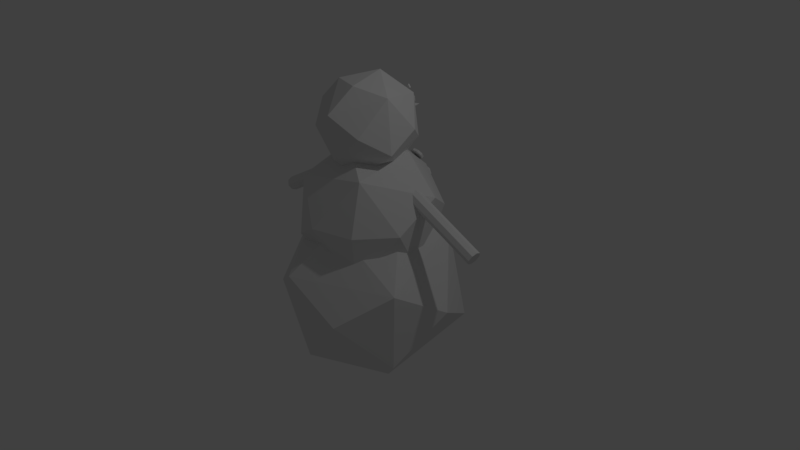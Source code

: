 # Source: Snowman.blend  (saved by Blender 2.77.0; exported with 4.5.12 LTS)
import bpy
from mathutils import Matrix  # noqa: F401  (used for matrix-valued properties, if any)

bpy.ops.wm.read_factory_settings(use_empty=True)
scene = bpy.context.scene
scene.name = 'Scene'

# ---- collections
col_collection_1 = bpy.data.collections.new('Collection 1'); scene.collection.children.link(col_collection_1)

# ---- world
world_world = bpy.data.worlds.new('World'); scene.world = world_world
world_world.color = (0.05088, 0.05088, 0.05088)
world_world.use_sun_shadow = False
world_world.sun_shadow_jitter_overblur = 0.0
world_world.cycles.sampling_method = 'MANUAL'

# ---- cameras
cam_camera = bpy.data.cameras.new('Camera')
cam_camera.clip_end = 100.0
cam_camera.lens = 35.0
cam_camera.sensor_width = 32.0
cam_camera.sensor_height = 18.0
cam_camera.ortho_scale = 7.314
cam_camera.dof.focus_distance = 0.0
cam_camera.dof.aperture_fstop = 128.0

# ---- lights
light_lamp = bpy.data.lights.new('Lamp', 'POINT')
light_lamp.transmission_factor = 0.0
light_lamp.cutoff_distance = 30.0
light_lamp.energy = 100.0
light_lamp.shadow_buffer_clip_start = 1.001
light_lamp.shadow_soft_size = 0.1
light_lamp.shadow_maximum_resolution = 0.006
light_lamp.use_absolute_resolution = True

# ---- meshes
me_icosphere_000 = bpy.data.meshes.new('Icosphere.000')
me_icosphere_000.from_pydata([(-0.1195, -0.261, -1.222), (1.276, -1.279, -0.15), (0.1324, -1.48, -0.15), (0.4042, 0.2853, 0.00263), (1.254, -0.1801, 0.1599), (0.4306, -0.3399, 0.4731), (0.8464, -0.7649, -1.527), (1.208, -1.212, -1.045), (0.6372, -0.0713, -1.372), (0.2022, -0.9717, -1.372), (0.1746, -1.394, -1.045), (-0.2712, -0.743, -1.047), (1.435, -0.1214, -0.8923), (1.001, 0.3082, -0.5212), (1.557, -0.7276, -0.5212), (0.7433, -1.576, -0.5212), (-0.4248, -0.4567, -0.5212), (-0.3152, -1.065, -0.5212), (0.4015, 0.3809, -0.8808), (-0.156, 0.09978, -0.5212), (1.039, -0.8209, 0.3295), (0.4947, -1.113, 0.3295), (-0.2146, -0.5497, 0.183), (0.1056, 0.2051, -0.8652), (0.08611, 0.2249, -0.8652), (0.1228, 0.222, -0.9214), (0.1033, 0.2418, -0.9214), (0.1641, 0.2627, -0.9447), (0.1446, 0.2825, -0.9447), (0.2055, 0.3034, -0.9214), (0.186, 0.3232, -0.9214), (0.2227, 0.3203, -0.8652), (0.2032, 0.3401, -0.8652), (0.2055, 0.3034, -0.8089), (0.186, 0.3232, -0.8089), (0.1641, 0.2627, -0.7856), (0.1446, 0.2825, -0.7856), (0.1228, 0.222, -0.8089), (0.1033, 0.2418, -0.8089), (-0.04017, 0.05951, -0.8304), (-0.05966, 0.07933, -0.8304), (-0.02302, 0.07637, -0.8867), (-0.04252, 0.0962, -0.8867), (0.01837, 0.1171, -0.91), (-0.001125, 0.1369, -0.91), (0.05977, 0.1578, -0.8867), (0.04027, 0.1776, -0.8867), (0.07691, 0.1747, -0.8304), (0.05741, 0.1945, -0.8304), (0.05977, 0.1578, -0.7741), (0.04027, 0.1776, -0.7741), (0.01837, 0.1171, -0.7508), (-0.001126, 0.1369, -0.7508), (-0.02302, 0.07637, -0.7741), (-0.04252, 0.0962, -0.7741), (-0.1971, -0.09482, -0.8304), (-0.2166, -0.075, -0.8304), (-0.1799, -0.07796, -0.8867), (-0.1994, -0.05814, -0.8867), (-0.1385, -0.03724, -0.91), (-0.158, -0.01742, -0.91), (-0.09713, 0.003478, -0.8867), (-0.1166, 0.0233, -0.8867), (-0.07998, 0.02034, -0.8304), (-0.09948, 0.04017, -0.8304), (-0.09713, 0.003478, -0.7741), (-0.1166, 0.0233, -0.7741), (-0.1385, -0.03724, -0.7508), (-0.158, -0.01742, -0.7508), (-0.1799, -0.07796, -0.7741), (-0.1994, -0.05814, -0.7741), (-0.3568, -0.2533, -0.8747), (-0.3763, -0.2335, -0.8747), (-0.3397, -0.2364, -0.931), (-0.3592, -0.2166, -0.931), (-0.2983, -0.1957, -0.9543), (-0.3178, -0.1759, -0.9543), (-0.2569, -0.155, -0.931), (-0.2764, -0.1352, -0.931), (-0.2398, -0.1381, -0.8747), (-0.2593, -0.1183, -0.8747), (-0.2569, -0.155, -0.8185), (-0.2764, -0.1352, -0.8185), (-0.2983, -0.1957, -0.7951), (-0.3178, -0.1759, -0.7951), (-0.3397, -0.2364, -0.8185), (-0.3592, -0.2166, -0.8185), (-0.08519, -0.1385, -0.4513), (-0.388, 0.3912, -0.4856), (-0.04771, -0.1108, -0.5627), (-0.3875, 0.3916, -0.4871), (0.0337, -0.03445, -0.6089), (-0.3864, 0.3926, -0.4877), (0.1113, 0.04569, -0.5627), (-0.3853, 0.3937, -0.4871), (0.1397, 0.08271, -0.4513), (-0.385, 0.3942, -0.4856), (0.1023, 0.05493, -0.3398), (-0.3855, 0.3938, -0.4841), (0.02085, -0.02139, -0.2937), (-0.3865, 0.3928, -0.4835), (-0.0568, -0.1015, -0.3398), (-0.3876, 0.3917, -0.4841), (-0.2992, -0.269, -0.149), (-0.3237, -0.2413, -0.1409), (-0.3042, -0.2457, -0.2439), (-0.3287, -0.218, -0.2359), (-0.2604, -0.1915, -0.2973), (-0.2849, -0.1638, -0.2892), (-0.1936, -0.138, -0.2778), (-0.218, -0.1103, -0.2697), (-0.1428, -0.1167, -0.1969), (-0.1673, -0.08903, -0.1888), (-0.1378, -0.14, -0.102), (-0.1623, -0.1123, -0.09392), (-0.1816, -0.1943, -0.04865), (-0.2061, -0.1666, -0.04058), (-0.2484, -0.2477, -0.06813), (-0.2729, -0.22, -0.06005), (0.1042, 0.1268, -0.1731), (0.08169, 0.1564, -0.1968), (0.1134, 0.1641, -0.2631), (0.1084, 0.2108, -0.2737), (0.1639, 0.2255, -0.3003), (0.1642, 0.2773, -0.2868), (0.2261, 0.275, -0.2631), (0.2163, 0.317, -0.2284), (0.2635, 0.2836, -0.1731), (0.2343, 0.3066, -0.1327), (0.2543, 0.2462, -0.08307), (0.2076, 0.2522, -0.05589), (0.2039, 0.1849, -0.04579), (0.1518, 0.1857, -0.04283), (0.1417, 0.1354, -0.08307), (0.09967, 0.146, -0.1012), (0.1104, 0.08547, -0.1027), (0.07509, 0.05109, -0.04106), (0.08833, 0.1081, -0.1027), (0.05304, 0.07372, -0.04106), (0.2392, 0.211, 0.04106), (0.2039, 0.1766, 0.1027), (0.2172, 0.2336, 0.04106), (0.1819, 0.1992, 0.1027), (-0.2162, -0.2326, 0.04474), (-0.1795, -0.1969, 0.1047), (-0.2382, -0.21, 0.04474), (-0.2015, -0.1743, 0.1047), (-0.09073, -0.1104, -0.1047), (-0.05403, -0.07469, -0.04474), (-0.1128, -0.0878, -0.1047), (-0.07608, -0.05206, -0.04474)], [], [(6, 9, 0), (6, 0, 8), (0, 11, 16), (7, 1, 15), (10, 2, 17), (0, 16, 19), (1, 4, 20), (2, 1, 21), (3, 22, 5), (4, 3, 5), (22, 21, 5), (22, 2, 21), (21, 20, 5), (21, 1, 20), (20, 4, 5), (13, 3, 4), (13, 18, 3), (19, 22, 3), (19, 16, 22), (17, 2, 22), (15, 1, 2), (14, 4, 1), (14, 12, 4), (18, 19, 3), (18, 0, 19), (16, 17, 22), (16, 11, 17), (11, 10, 17), (2, 10, 15), (10, 7, 15), (1, 7, 14), (7, 12, 14), (12, 13, 4), (12, 18, 13), (8, 0, 18), (0, 9, 11), (9, 10, 11), (9, 6, 10), (6, 7, 10), (12, 8, 18), (12, 6, 8), (6, 12, 7), (23, 24, 26, 25), (25, 26, 28, 27), (27, 28, 30, 29), (29, 30, 32, 31), (31, 32, 34, 33), (33, 34, 36, 35), (26, 24, 38, 36, 34, 32, 30, 28), (35, 36, 38, 37), (37, 38, 24, 23), (23, 25, 27, 29, 31, 33, 35, 37), (39, 40, 42, 41), (41, 42, 44, 43), (43, 44, 46, 45), (45, 46, 48, 47), (47, 48, 50, 49), (49, 50, 52, 51), (42, 40, 54, 52, 50, 48, 46, 44), (51, 52, 54, 53), (53, 54, 40, 39), (39, 41, 43, 45, 47, 49, 51, 53), (55, 56, 58, 57), (57, 58, 60, 59), (59, 60, 62, 61), (61, 62, 64, 63), (63, 64, 66, 65), (65, 66, 68, 67), (58, 56, 70, 68, 66, 64, 62, 60), (67, 68, 70, 69), (69, 70, 56, 55), (55, 57, 59, 61, 63, 65, 67, 69), (71, 72, 74, 73), (73, 74, 76, 75), (75, 76, 78, 77), (77, 78, 80, 79), (79, 80, 82, 81), (81, 82, 84, 83), (74, 72, 86, 84, 82, 80, 78, 76), (83, 84, 86, 85), (85, 86, 72, 71), (71, 73, 75, 77, 79, 81, 83, 85), (87, 88, 90, 89), (89, 90, 92, 91), (91, 92, 94, 93), (93, 94, 96, 95), (95, 96, 98, 97), (97, 98, 100, 99), (90, 88, 102, 100, 98, 96, 94, 92), (99, 100, 102, 101), (101, 102, 88, 87), (87, 89, 91, 93, 95, 97, 99, 101), (103, 104, 106, 105), (105, 106, 108, 107), (107, 108, 110, 109), (109, 110, 112, 111), (111, 112, 114, 113), (113, 114, 116, 115), (106, 104, 118, 116, 114, 112, 110, 108), (115, 116, 118, 117), (117, 118, 104, 103), (103, 105, 107, 109, 111, 113, 115, 117), (119, 120, 122, 121), (121, 122, 124, 123), (123, 124, 126, 125), (125, 126, 128, 127), (127, 128, 130, 129), (129, 130, 132, 131), (122, 120, 134, 132, 130, 128, 126, 124), (131, 132, 134, 133), (133, 134, 120, 119), (119, 121, 123, 125, 127, 129, 131, 133), (136, 138, 137, 135), (138, 142, 141, 137), (142, 140, 139, 141), (140, 136, 135, 139), (135, 137, 141, 139), (140, 142, 138, 136), (144, 146, 145, 143), (146, 150, 149, 145), (150, 148, 147, 149), (148, 144, 143, 147), (143, 145, 149, 147), (148, 150, 146, 144)])
_ca = me_icosphere_000.color_attributes.new('Col', 'BYTE_COLOR', 'CORNER')
_ca.data.foreach_set('color', [1.0, 1.0, 1.0, 1.0, 1.0, 1.0, 1.0, 1.0, 1.0, 1.0, 1.0, 1.0, 1.0, 1.0, 1.0, 1.0, 1.0, 1.0, 1.0, 1.0, 1.0, 1.0, 1.0, 1.0, 1.0, 1.0, 1.0, 1.0, 1.0, 1.0, 1.0, 1.0, 1.0, 1.0, 1.0, 1.0, 1.0, 1.0, 1.0, 1.0, 1.0, 1.0, 1.0, 1.0, 1.0, 1.0, 1.0, 1.0, 1.0, 1.0, 1.0, 1.0, 1.0, 1.0, 1.0, 1.0, 1.0, 1.0, 1.0, 1.0, 1.0, 1.0, 1.0, 1.0, 1.0, 1.0, 1.0, 1.0, 1.0, 1.0, 1.0, 1.0, 1.0, 1.0, 1.0, 1.0, 0.9911, 0.9911, 0.9911, 0.9961, 1.0, 1.0, 1.0, 1.0, 1.0, 1.0, 1.0, 1.0, 1.0, 1.0, 1.0, 1.0, 1.0, 1.0, 1.0, 1.0, 1.0, 1.0, 1.0, 1.0, 1.0, 1.0, 1.0, 1.0, 1.0, 1.0, 1.0, 1.0, 0.9911, 0.9911, 0.9911, 0.9961, 1.0, 1.0, 1.0, 1.0, 1.0, 1.0, 1.0, 1.0, 1.0, 1.0, 1.0, 1.0, 1.0, 1.0, 1.0, 1.0, 1.0, 1.0, 1.0, 1.0, 1.0, 1.0, 1.0, 1.0, 1.0, 1.0, 1.0, 1.0, 1.0, 1.0, 1.0, 1.0, 1.0, 1.0, 1.0, 1.0, 1.0, 1.0, 1.0, 1.0, 1.0, 1.0, 1.0, 1.0, 1.0, 1.0, 1.0, 1.0, 1.0, 1.0, 1.0, 1.0, 1.0, 1.0, 1.0, 1.0, 1.0, 1.0, 1.0, 1.0, 0.9911, 0.9911, 0.9911, 0.9961, 1.0, 1.0, 1.0, 1.0, 1.0, 1.0, 1.0, 1.0, 1.0, 1.0, 1.0, 1.0, 0.9911, 0.9911, 0.9911, 0.9961, 1.0, 1.0, 1.0, 1.0, 1.0, 1.0, 1.0, 1.0, 1.0, 1.0, 1.0, 1.0, 1.0, 1.0, 1.0, 1.0, 1.0, 1.0, 1.0, 1.0, 1.0, 1.0, 1.0, 1.0, 1.0, 1.0, 1.0, 1.0, 1.0, 1.0, 1.0, 1.0, 1.0, 1.0, 1.0, 1.0, 1.0, 1.0, 1.0, 1.0, 1.0, 1.0, 1.0, 1.0, 1.0, 1.0, 1.0, 1.0, 1.0, 1.0, 1.0, 1.0, 1.0, 1.0, 1.0, 1.0, 1.0, 1.0, 1.0, 1.0, 1.0, 1.0, 1.0, 1.0, 0.9911, 0.9911, 0.9911, 0.9961, 1.0, 1.0, 1.0, 1.0, 1.0, 1.0, 1.0, 1.0, 1.0, 1.0, 1.0, 1.0, 0.9911, 0.9911, 0.9911, 0.9961, 1.0, 1.0, 1.0, 1.0, 1.0, 1.0, 1.0, 1.0, 1.0, 1.0, 1.0, 1.0, 1.0, 1.0, 1.0, 1.0, 1.0, 1.0, 1.0, 1.0, 1.0, 1.0, 1.0, 1.0, 1.0, 1.0, 1.0, 1.0, 1.0, 1.0, 1.0, 1.0, 1.0, 1.0, 1.0, 1.0, 1.0, 1.0, 1.0, 1.0, 1.0, 1.0, 1.0, 1.0, 1.0, 1.0, 1.0, 1.0, 1.0, 1.0, 1.0, 1.0, 1.0, 1.0, 1.0, 1.0, 1.0, 1.0, 1.0, 1.0, 1.0, 1.0, 1.0, 1.0, 1.0, 1.0, 1.0, 1.0, 1.0, 1.0, 1.0, 1.0, 1.0, 1.0, 1.0, 1.0, 1.0, 1.0, 1.0, 1.0, 1.0, 1.0, 1.0, 1.0, 1.0, 1.0, 1.0, 1.0, 1.0, 1.0, 1.0, 1.0, 1.0, 1.0, 1.0, 1.0, 1.0, 1.0, 1.0, 1.0, 1.0, 1.0, 1.0, 1.0, 1.0, 1.0, 1.0, 1.0, 1.0, 1.0, 1.0, 1.0, 1.0, 1.0, 1.0, 1.0, 0.9911, 0.9911, 0.9911, 0.9961, 1.0, 1.0, 1.0, 1.0, 1.0, 1.0, 1.0, 1.0, 1.0, 1.0, 1.0, 1.0, 1.0, 1.0, 1.0, 1.0, 1.0, 1.0, 1.0, 1.0, 1.0, 1.0, 1.0, 1.0, 1.0, 1.0, 1.0, 1.0, 1.0, 1.0, 1.0, 1.0, 1.0, 1.0, 1.0, 1.0, 1.0, 1.0, 1.0, 1.0, 1.0, 1.0, 1.0, 1.0, 1.0, 1.0, 1.0, 1.0, 1.0, 1.0, 1.0, 1.0, 1.0, 1.0, 1.0, 1.0, 1.0, 1.0, 1.0, 1.0, 1.0, 1.0, 1.0, 1.0, 1.0, 1.0, 1.0, 1.0, 1.0, 1.0, 1.0, 1.0, 1.0, 1.0, 1.0, 1.0, 1.0, 1.0, 1.0, 1.0, 1.0, 1.0, 1.0, 1.0, 1.0, 1.0, 1.0, 1.0, 1.0, 1.0, 1.0, 1.0, 1.0, 1.0, 1.0, 1.0, 1.0, 1.0, 1.0, 1.0, 1.0, 1.0, 1.0, 1.0, 1.0, 1.0, 1.0, 1.0, 0.0331, 0.0331, 0.0331, 1.0, 0.0331, 0.0331, 0.0331, 1.0, 0.0331, 0.0331, 0.0331, 1.0, 0.0331, 0.0331, 0.0331, 1.0, 0.0331, 0.0331, 0.0331, 1.0, 0.0331, 0.0331, 0.0331, 1.0, 0.0331, 0.0331, 0.0331, 1.0, 0.0331, 0.0331, 0.0331, 1.0, 0.0331, 0.0331, 0.0331, 1.0, 0.0331, 0.0331, 0.0331, 1.0, 0.0331, 0.0331, 0.0331, 1.0, 0.0331, 0.0331, 0.0331, 1.0, 0.0331, 0.0331, 0.0331, 1.0, 0.0331, 0.0331, 0.0331, 1.0, 0.0331, 0.0331, 0.0331, 1.0, 0.0331, 0.0331, 0.0331, 1.0, 0.0331, 0.0331, 0.0331, 1.0, 0.0331, 0.0331, 0.0331, 1.0, 0.0331, 0.0331, 0.0331, 1.0, 0.0331, 0.0331, 0.0331, 1.0, 0.0331, 0.0331, 0.0331, 1.0, 0.0331, 0.0331, 0.0331, 1.0, 0.0331, 0.0331, 0.0331, 1.0, 0.0331, 0.0331, 0.0331, 1.0, 0.0331, 0.0331, 0.0331, 1.0, 0.0331, 0.0331, 0.0331, 1.0, 0.0331, 0.0331, 0.0331, 1.0, 0.0331, 0.0331, 0.0331, 1.0, 0.0331, 0.0331, 0.0331, 1.0, 0.0331, 0.0331, 0.0331, 1.0, 0.0331, 0.0331, 0.0331, 1.0, 0.0331, 0.0331, 0.0331, 1.0, 0.0331, 0.0331, 0.0331, 1.0, 0.0331, 0.0331, 0.0331, 1.0, 0.0331, 0.0331, 0.0331, 1.0, 0.0331, 0.0331, 0.0331, 1.0, 0.0331, 0.0331, 0.0331, 1.0, 0.0331, 0.0331, 0.0331, 1.0, 0.0331, 0.0331, 0.0331, 1.0, 0.0331, 0.0331, 0.0331, 1.0, 0.0331, 0.0331, 0.0331, 1.0, 0.0331, 0.0331, 0.0331, 1.0, 0.0331, 0.0331, 0.0331, 1.0, 0.0331, 0.0331, 0.0331, 1.0, 0.0331, 0.0331, 0.0331, 1.0, 0.0331, 0.0331, 0.0331, 1.0, 0.0331, 0.0331, 0.0331, 1.0, 0.0331, 0.0331, 0.0331, 1.0, 0.0331, 0.0331, 0.0331, 1.0, 0.0331, 0.0331, 0.0331, 1.0, 0.0331, 0.0331, 0.0331, 1.0, 0.0331, 0.0331, 0.0331, 1.0, 0.0331, 0.0331, 0.0331, 1.0, 0.0331, 0.0331, 0.0331, 1.0, 0.0331, 0.0331, 0.0331, 1.0, 0.0331, 0.0331, 0.0331, 1.0, 0.0331, 0.0331, 0.0331, 1.0, 0.0331, 0.0331, 0.0331, 1.0, 0.0331, 0.0331, 0.0331, 1.0, 0.0331, 0.0331, 0.0331, 1.0, 0.0331, 0.0331, 0.0331, 1.0, 0.0331, 0.0331, 0.0331, 1.0, 0.0331, 0.0331, 0.0331, 1.0, 0.0331, 0.0331, 0.0331, 1.0, 0.0331, 0.0331, 0.0331, 1.0, 0.0331, 0.0331, 0.0331, 1.0, 0.0331, 0.0331, 0.0331, 1.0, 0.0331, 0.0331, 0.0331, 1.0, 0.0331, 0.0331, 0.0331, 1.0, 0.0331, 0.0331, 0.0331, 1.0, 0.0331, 0.0331, 0.0331, 1.0, 0.0331, 0.0331, 0.0331, 1.0, 0.0331, 0.0331, 0.0331, 1.0, 0.0331, 0.0331, 0.0331, 1.0, 0.0331, 0.0331, 0.0331, 1.0, 0.0331, 0.0331, 0.0331, 1.0, 0.0331, 0.0331, 0.0331, 1.0, 0.0331, 0.0331, 0.0331, 1.0, 0.0331, 0.0331, 0.0331, 1.0, 0.0331, 0.0331, 0.0331, 1.0, 0.0331, 0.0331, 0.0331, 1.0, 0.0331, 0.0331, 0.0331, 1.0, 0.0331, 0.0331, 0.0331, 1.0, 0.0331, 0.0331, 0.0331, 1.0, 0.0331, 0.0331, 0.0331, 1.0, 0.0331, 0.0331, 0.0331, 1.0, 0.0331, 0.0331, 0.0331, 1.0, 0.0331, 0.0331, 0.0331, 1.0, 0.0331, 0.0331, 0.0331, 1.0, 0.0331, 0.0331, 0.0331, 1.0, 0.0331, 0.0331, 0.0331, 1.0, 0.0331, 0.0331, 0.0331, 1.0, 0.0331, 0.0331, 0.0331, 1.0, 0.0331, 0.0331, 0.0331, 1.0, 0.0331, 0.0331, 0.0331, 1.0, 0.0331, 0.0331, 0.0331, 1.0, 0.0331, 0.0331, 0.0331, 1.0, 0.0331, 0.0331, 0.0331, 1.0, 0.0331, 0.0331, 0.0331, 1.0, 0.0331, 0.0331, 0.0331, 1.0, 0.0331, 0.0331, 0.0331, 1.0, 0.0331, 0.0331, 0.0331, 1.0, 0.0331, 0.0331, 0.0331, 1.0, 0.0331, 0.0331, 0.0331, 1.0, 0.0331, 0.0331, 0.0331, 1.0, 0.0331, 0.0331, 0.0331, 1.0, 0.0331, 0.0331, 0.0331, 1.0, 0.0331, 0.0331, 0.0331, 1.0, 0.0331, 0.0331, 0.0331, 1.0, 0.0331, 0.0331, 0.0331, 1.0, 0.0331, 0.0331, 0.0331, 1.0, 0.0331, 0.0331, 0.0331, 1.0, 0.0331, 0.0331, 0.0331, 1.0, 0.0331, 0.0331, 0.0331, 1.0, 0.0331, 0.0331, 0.0331, 1.0, 0.0331, 0.0331, 0.0331, 1.0, 0.0331, 0.0331, 0.0331, 1.0, 0.0331, 0.0331, 0.0331, 1.0, 0.0331, 0.0331, 0.0331, 1.0, 0.0331, 0.0331, 0.0331, 1.0, 0.0331, 0.0331, 0.0331, 1.0, 0.0331, 0.0331, 0.0331, 1.0, 0.0331, 0.0331, 0.0331, 1.0, 0.0331, 0.0331, 0.0331, 1.0, 0.0331, 0.0331, 0.0331, 1.0, 0.0331, 0.0331, 0.0331, 1.0, 0.0331, 0.0331, 0.0331, 1.0, 0.0331, 0.0331, 0.0331, 1.0, 0.0331, 0.0331, 0.0331, 1.0, 0.0331, 0.0331, 0.0331, 1.0, 0.0331, 0.0331, 0.0331, 1.0, 0.0331, 0.0331, 0.0331, 1.0, 0.0331, 0.0331, 0.0331, 1.0, 0.0331, 0.0331, 0.0331, 1.0, 0.0331, 0.0331, 0.0331, 1.0, 0.0331, 0.0331, 0.0331, 1.0, 0.0331, 0.0331, 0.0331, 1.0, 0.0331, 0.0331, 0.0331, 1.0, 0.0331, 0.0331, 0.0331, 1.0, 0.0331, 0.0331, 0.0331, 1.0, 0.0331, 0.0331, 0.0331, 1.0, 0.0331, 0.0331, 0.0331, 1.0, 0.0331, 0.0331, 0.0331, 1.0, 0.0331, 0.0331, 0.0331, 1.0, 0.0331, 0.0331, 0.0331, 1.0, 0.0331, 0.0331, 0.0331, 1.0, 0.0331, 0.0331, 0.0331, 1.0, 0.0331, 0.0331, 0.0331, 1.0, 0.0331, 0.0331, 0.0331, 1.0, 0.0331, 0.0331, 0.0331, 1.0, 0.0331, 0.0331, 0.0331, 1.0, 0.0331, 0.0331, 0.0331, 1.0, 0.0331, 0.0331, 0.0331, 1.0, 0.0331, 0.0331, 0.0331, 1.0, 0.0331, 0.0331, 0.0331, 1.0, 0.0331, 0.0331, 0.0331, 1.0, 0.0331, 0.0331, 0.0331, 1.0, 0.0331, 0.0331, 0.0331, 1.0, 0.0331, 0.0331, 0.0331, 1.0, 0.0331, 0.0331, 0.0331, 1.0, 0.0331, 0.0331, 0.0331, 1.0, 0.0331, 0.0331, 0.0331, 1.0, 0.0331, 0.0331, 0.0331, 1.0, 0.0331, 0.0331, 0.0331, 1.0, 0.0331, 0.0331, 0.0331, 1.0, 0.0331, 0.0331, 0.0331, 1.0, 0.0331, 0.0331, 0.0331, 1.0, 0.0331, 0.0331, 0.0331, 1.0, 0.0331, 0.0331, 0.0331, 1.0, 0.0331, 0.0331, 0.0331, 1.0, 0.0331, 0.0331, 0.0331, 1.0, 0.0331, 0.0331, 0.0331, 1.0, 0.0331, 0.0331, 0.0331, 1.0, 0.0331, 0.0331, 0.0331, 1.0, 0.0331, 0.0331, 0.0331, 1.0, 0.0331, 0.0331, 0.0331, 1.0, 0.0331, 0.0331, 0.0331, 1.0, 0.0331, 0.0331, 0.0331, 1.0, 0.0331, 0.0331, 0.0331, 1.0, 0.0331, 0.0331, 0.0331, 1.0, 0.0331, 0.0331, 0.0331, 1.0, 0.0331, 0.0331, 0.0331, 1.0, 0.0331, 0.0331, 0.0331, 1.0, 0.0331, 0.0331, 0.0331, 1.0, 0.0331, 0.0331, 0.0331, 1.0, 0.0331, 0.0331, 0.0331, 1.0, 0.0331, 0.0331, 0.0331, 1.0, 0.0331, 0.0331, 0.0331, 1.0, 0.0331, 0.0331, 0.0331, 1.0, 0.0331, 0.0331, 0.0331, 1.0, 0.0331, 0.0331, 0.0331, 1.0, 0.0331, 0.0331, 0.0331, 1.0, 0.6376, 0.1683, 0.03955, 1.0, 0.6376, 0.1683, 0.03955, 1.0, 0.6376, 0.1683, 0.03955, 1.0, 0.6376, 0.1683, 0.03955, 1.0, 0.6376, 0.1683, 0.03955, 1.0, 0.6376, 0.1683, 0.03955, 1.0, 0.6376, 0.1683, 0.03955, 1.0, 0.6376, 0.1683, 0.03955, 1.0, 0.6376, 0.1683, 0.03955, 1.0, 0.6376, 0.1683, 0.03955, 1.0, 0.6376, 0.1683, 0.03955, 1.0, 0.6376, 0.1683, 0.03955, 1.0, 0.6376, 0.1683, 0.03955, 1.0, 0.6376, 0.1683, 0.03955, 1.0, 0.6376, 0.1683, 0.03955, 1.0, 0.6376, 0.1683, 0.03955, 1.0, 0.6376, 0.1683, 0.03955, 1.0, 0.6376, 0.1683, 0.03955, 1.0, 0.6376, 0.1683, 0.03955, 1.0, 0.6376, 0.1683, 0.03955, 1.0, 0.6376, 0.1683, 0.03955, 1.0, 0.6376, 0.1683, 0.03955, 1.0, 0.6376, 0.1683, 0.03955, 1.0, 0.6376, 0.1683, 0.03955, 1.0, 0.6376, 0.1683, 0.03955, 1.0, 0.6376, 0.1683, 0.03955, 1.0, 0.6376, 0.1683, 0.03955, 1.0, 0.6376, 0.1683, 0.03955, 1.0, 0.6376, 0.1683, 0.03955, 1.0, 0.6376, 0.1683, 0.03955, 1.0, 0.6376, 0.1683, 0.03955, 1.0, 0.6376, 0.1683, 0.03955, 1.0, 0.6376, 0.1683, 0.03955, 1.0, 0.6376, 0.1683, 0.03955, 1.0, 0.6376, 0.1683, 0.03955, 1.0, 0.6376, 0.1683, 0.03955, 1.0, 0.6376, 0.1683, 0.03955, 1.0, 0.6376, 0.1683, 0.03955, 1.0, 0.6376, 0.1683, 0.03955, 1.0, 0.6376, 0.1683, 0.03955, 1.0, 0.6376, 0.1683, 0.03955, 1.0, 0.6376, 0.1683, 0.03955, 1.0, 0.6376, 0.1683, 0.03955, 1.0, 0.6376, 0.1683, 0.03955, 1.0, 0.6376, 0.1683, 0.03955, 1.0, 0.6376, 0.1683, 0.03955, 1.0, 0.6376, 0.1683, 0.03955, 1.0, 0.6376, 0.1683, 0.03955, 1.0, 0.0331, 0.0331, 0.0331, 1.0, 0.0331, 0.0331, 0.0331, 1.0, 0.0331, 0.0331, 0.0331, 1.0, 0.0331, 0.0331, 0.0331, 1.0, 0.0331, 0.0331, 0.0331, 1.0, 0.0331, 0.0331, 0.0331, 1.0, 0.0331, 0.0331, 0.0331, 1.0, 0.0331, 0.0331, 0.0331, 1.0, 0.0331, 0.0331, 0.0331, 1.0, 0.0331, 0.0331, 0.0331, 1.0, 0.0331, 0.0331, 0.0331, 1.0, 0.0331, 0.0331, 0.0331, 1.0, 0.0331, 0.0331, 0.0331, 1.0, 0.0331, 0.0331, 0.0331, 1.0, 0.0331, 0.0331, 0.0331, 1.0, 0.0331, 0.0331, 0.0331, 1.0, 0.0331, 0.0331, 0.0331, 1.0, 0.0331, 0.0331, 0.0331, 1.0, 0.0331, 0.0331, 0.0331, 1.0, 0.0331, 0.0331, 0.0331, 1.0, 0.0331, 0.0331, 0.0331, 1.0, 0.0331, 0.0331, 0.0331, 1.0, 0.0331, 0.0331, 0.0331, 1.0, 0.0331, 0.0331, 0.0331, 1.0, 0.0331, 0.0331, 0.0331, 1.0, 0.0331, 0.0331, 0.0331, 1.0, 0.0331, 0.0331, 0.0331, 1.0, 0.0331, 0.0331, 0.0331, 1.0, 0.0331, 0.0331, 0.0331, 1.0, 0.0331, 0.0331, 0.0331, 1.0, 0.0331, 0.0331, 0.0331, 1.0, 0.0331, 0.0331, 0.0331, 1.0, 0.0331, 0.0331, 0.0331, 1.0, 0.0331, 0.0331, 0.0331, 1.0, 0.0331, 0.0331, 0.0331, 1.0, 0.0331, 0.0331, 0.0331, 1.0, 0.0331, 0.0331, 0.0331, 1.0, 0.0331, 0.0331, 0.0331, 1.0, 0.0331, 0.0331, 0.0331, 1.0, 0.0331, 0.0331, 0.0331, 1.0, 0.0331, 0.0331, 0.0331, 1.0, 0.0331, 0.0331, 0.0331, 1.0, 0.0331, 0.0331, 0.0331, 1.0, 0.0331, 0.0331, 0.0331, 1.0, 0.0331, 0.0331, 0.0331, 1.0, 0.0331, 0.0331, 0.0331, 1.0, 0.0331, 0.0331, 0.0331, 1.0, 0.0331, 0.0331, 0.0331, 1.0, 0.0331, 0.0331, 0.0331, 1.0, 0.0331, 0.0331, 0.0331, 1.0, 0.0331, 0.0331, 0.0331, 1.0, 0.0331, 0.0331, 0.0331, 1.0, 0.0331, 0.0331, 0.0331, 1.0, 0.0331, 0.0331, 0.0331, 1.0, 0.0331, 0.0331, 0.0331, 1.0, 0.0331, 0.0331, 0.0331, 1.0, 0.0331, 0.0331, 0.0331, 1.0, 0.0331, 0.0331, 0.0331, 1.0, 0.0331, 0.0331, 0.0331, 1.0, 0.0331, 0.0331, 0.0331, 1.0, 0.0331, 0.0331, 0.0331, 1.0, 0.0331, 0.0331, 0.0331, 1.0, 0.0331, 0.0331, 0.0331, 1.0, 0.0331, 0.0331, 0.0331, 1.0, 0.0331, 0.0331, 0.0331, 1.0, 0.0331, 0.0331, 0.0331, 1.0, 0.0331, 0.0331, 0.0331, 1.0, 0.0331, 0.0331, 0.0331, 1.0, 0.0331, 0.0331, 0.0331, 1.0, 0.0331, 0.0331, 0.0331, 1.0, 0.0331, 0.0331, 0.0331, 1.0, 0.0331, 0.0331, 0.0331, 1.0, 0.0331, 0.0331, 0.0331, 1.0, 0.0331, 0.0331, 0.0331, 1.0, 0.0331, 0.0331, 0.0331, 1.0, 0.0331, 0.0331, 0.0331, 1.0, 0.0331, 0.0331, 0.0331, 1.0, 0.0331, 0.0331, 0.0331, 1.0, 0.0331, 0.0331, 0.0331, 1.0, 0.0331, 0.0331, 0.0331, 1.0, 0.0331, 0.0331, 0.0331, 1.0, 0.0331, 0.0331, 0.0331, 1.0, 0.0331, 0.0331, 0.0331, 1.0, 0.0331, 0.0331, 0.0331, 1.0, 0.0331, 0.0331, 0.0331, 1.0, 0.0331, 0.0331, 0.0331, 1.0, 0.0331, 0.0331, 0.0331, 1.0, 0.0331, 0.0331, 0.0331, 1.0, 0.0331, 0.0331, 0.0331, 1.0, 0.0331, 0.0331, 0.0331, 1.0, 0.0331, 0.0331, 0.0331, 1.0, 0.0331, 0.0331, 0.0331, 1.0, 0.0331, 0.0331, 0.0331, 1.0, 0.0331, 0.0331, 0.0331, 1.0, 0.0331, 0.0331, 0.0331, 1.0, 0.0331, 0.0331, 0.0331, 1.0, 0.04817, 0.04817, 0.04817, 1.0, 0.04817, 0.04817, 0.04817, 1.0, 0.04817, 0.04817, 0.04817, 1.0, 0.04817, 0.04817, 0.04817, 1.0, 0.04817, 0.04817, 0.04817, 1.0, 0.04817, 0.04817, 0.04817, 1.0, 0.04817, 0.04817, 0.04817, 1.0, 0.04817, 0.04817, 0.04817, 1.0, 0.04817, 0.04817, 0.04817, 1.0, 0.04817, 0.04817, 0.04817, 1.0, 0.04817, 0.04817, 0.04817, 1.0, 0.04817, 0.04817, 0.04817, 1.0, 0.04817, 0.04817, 0.04817, 1.0, 0.04817, 0.04817, 0.04817, 1.0, 0.04817, 0.04817, 0.04817, 1.0, 0.04817, 0.04817, 0.04817, 1.0, 0.04817, 0.04817, 0.04817, 1.0, 0.04817, 0.04817, 0.04817, 1.0, 0.04817, 0.04817, 0.04817, 1.0, 0.04817, 0.04817, 0.04817, 1.0, 0.04817, 0.04817, 0.04817, 1.0, 0.04817, 0.04817, 0.04817, 1.0, 0.04817, 0.04817, 0.04817, 1.0, 0.04817, 0.04817, 0.04817, 1.0, 0.04817, 0.04817, 0.04817, 1.0, 0.04817, 0.04817, 0.04817, 1.0, 0.04817, 0.04817, 0.04817, 1.0, 0.04817, 0.04817, 0.04817, 1.0, 0.04817, 0.04817, 0.04817, 1.0, 0.04817, 0.04817, 0.04817, 1.0, 0.04817, 0.04817, 0.04817, 1.0, 0.04817, 0.04817, 0.04817, 1.0, 0.04817, 0.04817, 0.04817, 1.0, 0.04817, 0.04817, 0.04817, 1.0, 0.04817, 0.04817, 0.04817, 1.0, 0.04817, 0.04817, 0.04817, 1.0, 0.04817, 0.04817, 0.04817, 1.0, 0.04817, 0.04817, 0.04817, 1.0, 0.04817, 0.04817, 0.04817, 1.0, 0.04817, 0.04817, 0.04817, 1.0, 0.04817, 0.04817, 0.04817, 1.0, 0.04817, 0.04817, 0.04817, 1.0, 0.04817, 0.04817, 0.04817, 1.0, 0.04817, 0.04817, 0.04817, 1.0, 0.04817, 0.04817, 0.04817, 1.0, 0.04817, 0.04817, 0.04817, 1.0, 0.04817, 0.04817, 0.04817, 1.0, 0.04817, 0.04817, 0.04817, 1.0])
me_icosphere_000.use_remesh_preserve_volume = False
me_icosphere_000.use_remesh_preserve_attributes = False
me_icosphere_000.use_mirror_vertex_groups = False
me_icosphere_000.use_paint_bone_selection = False
me_icosphere_000.use_paint_mask = True
me_icosphere_000.update()
me_cylinder_001 = bpy.data.meshes.new('Cylinder.001')
me_cylinder_001.from_pydata([(-0.2273, 7.57, 0.6607), (0.3365, -8.724, -0.4978), (0.4625, 7.777, 0.6349), (1.026, -8.517, -0.5236), (0.7162, 8.201, 0.5765), (1.28, -8.093, -0.5821), (0.3853, 8.594, 0.5197), (0.9491, -7.7, -0.6389), (-0.3365, 8.724, 0.4978), (0.2273, -7.57, -0.6607), (-1.026, 8.517, 0.5236), (-0.4625, -7.777, -0.6349), (-1.28, 8.093, 0.5821), (-0.7162, -8.201, -0.5765), (-0.9491, 7.7, 0.6389), (-0.3853, -8.594, -0.5197)], [], [(0, 1, 3, 2), (2, 3, 5, 4), (4, 5, 7, 6), (6, 7, 9, 8), (8, 9, 11, 10), (10, 11, 13, 12), (3, 1, 15, 13, 11, 9, 7, 5), (12, 13, 15, 14), (14, 15, 1, 0), (0, 2, 4, 6, 8, 10, 12, 14)])
_ca = me_cylinder_001.color_attributes.new('Col', 'BYTE_COLOR', 'CORNER')
_ca.data.foreach_set('color', [0.147, 0.08228, 0.04374, 1.0, 0.147, 0.08228, 0.04374, 1.0, 0.147, 0.08228, 0.04374, 1.0, 0.147, 0.08228, 0.04374, 1.0, 0.147, 0.08228, 0.04374, 1.0, 0.147, 0.08228, 0.04374, 1.0, 0.147, 0.08228, 0.04374, 1.0, 0.147, 0.08228, 0.04374, 1.0, 0.147, 0.08228, 0.04374, 1.0, 0.147, 0.08228, 0.04374, 1.0, 0.147, 0.08228, 0.04374, 1.0, 0.147, 0.08228, 0.04374, 1.0, 0.147, 0.08228, 0.04374, 1.0, 0.147, 0.08228, 0.04374, 1.0, 0.147, 0.08228, 0.04374, 1.0, 0.147, 0.08228, 0.04374, 1.0, 0.147, 0.08228, 0.04374, 1.0, 0.147, 0.08228, 0.04374, 1.0, 0.147, 0.08228, 0.04374, 1.0, 0.147, 0.08228, 0.04374, 1.0, 0.147, 0.08228, 0.04374, 1.0, 0.147, 0.08228, 0.04374, 1.0, 0.147, 0.08228, 0.04374, 1.0, 0.147, 0.08228, 0.04374, 1.0, 0.147, 0.08228, 0.04374, 1.0, 0.147, 0.08228, 0.04374, 1.0, 0.147, 0.08228, 0.04374, 1.0, 0.147, 0.08228, 0.04374, 1.0, 0.147, 0.08228, 0.04374, 1.0, 0.147, 0.08228, 0.04374, 1.0, 0.147, 0.08228, 0.04374, 1.0, 0.147, 0.08228, 0.04374, 1.0, 0.147, 0.08228, 0.04374, 1.0, 0.147, 0.08228, 0.04374, 1.0, 0.147, 0.08228, 0.04374, 1.0, 0.147, 0.08228, 0.04374, 1.0, 0.147, 0.08228, 0.04374, 1.0, 0.147, 0.08228, 0.04374, 1.0, 0.147, 0.08228, 0.04374, 1.0, 0.147, 0.08228, 0.04374, 1.0, 0.147, 0.08228, 0.04374, 1.0, 0.147, 0.08228, 0.04374, 1.0, 0.147, 0.08228, 0.04374, 1.0, 0.147, 0.08228, 0.04374, 1.0, 0.147, 0.08228, 0.04374, 1.0, 0.147, 0.08228, 0.04374, 1.0, 0.147, 0.08228, 0.04374, 1.0, 0.147, 0.08228, 0.04374, 1.0])
me_cylinder_001.use_remesh_preserve_volume = False
me_cylinder_001.use_remesh_preserve_attributes = False
me_cylinder_001.use_mirror_vertex_groups = False
me_cylinder_001.update()
me_icosphere_003 = bpy.data.meshes.new('Icosphere.003')
me_icosphere_003.from_pydata([(-1.007, 0.9219, 0.4168), (-1.039, 0.9542, 0.4363), (-1.004, 0.98, 0.3253), (-1.036, 1.012, 0.3448), (-0.9426, 1.064, 0.2873), (-0.9743, 1.096, 0.3068), (-0.8578, 1.124, 0.3253), (-0.8895, 1.156, 0.3448), (-0.7997, 1.126, 0.4168), (-0.8314, 1.158, 0.4363), (-0.8024, 1.068, 0.5084), (-0.8341, 1.1, 0.5279), (-0.8643, 0.9842, 0.5463), (-0.896, 1.016, 0.5658), (-0.9491, 0.9237, 0.5084), (-0.9808, 0.9559, 0.5279), (-0.9901, 0.9046, 0.9246), (-1.025, 0.9398, 0.9246), (-0.9598, 0.9345, 0.8249), (-0.9943, 0.9696, 0.8249), (-0.8864, 1.007, 0.7836), (-0.921, 1.042, 0.7836), (-0.8131, 1.079, 0.8249), (-0.8476, 1.114, 0.8249), (-0.7827, 1.109, 0.9246), (-0.8173, 1.144, 0.9246), (-0.8131, 1.079, 1.024), (-0.8476, 1.114, 1.024), (-0.8864, 1.007, 1.066), (-0.921, 1.042, 1.066), (-0.9598, 0.9345, 1.024), (-0.9943, 0.9696, 1.024), (-1.04, 0.9558, 1.427), (-1.075, 0.9909, 1.427), (-1.01, 0.9857, 1.327), (-1.045, 1.021, 1.327), (-0.9368, 1.058, 1.286), (-0.9713, 1.093, 1.286), (-0.8634, 1.13, 1.327), (-0.898, 1.165, 1.327), (-0.833, 1.16, 1.427), (-0.8676, 1.195, 1.427), (-0.8634, 1.13, 1.526), (-0.898, 1.165, 1.526), (-0.9368, 1.058, 1.568), (-0.9713, 1.093, 1.568), (-1.01, 0.9857, 1.526), (-1.045, 1.021, 1.526), (-0.8971, 0.7997, 1.869), (-0.9255, 0.8285, 1.898), (-0.8895, 0.879, 1.796), (-0.9178, 0.9078, 1.824), (-0.8201, 0.9638, 1.779), (-0.8485, 0.9926, 1.807), (-0.7297, 1.004, 1.829), (-0.758, 1.033, 1.857), (-0.6711, 0.977, 1.916), (-0.6995, 1.006, 1.944), (-0.6788, 0.8977, 1.989), (-0.7071, 0.9265, 2.017), (-0.7481, 0.8129, 2.006), (-0.7765, 0.8417, 2.034), (-0.8386, 0.7723, 1.957), (-0.8669, 0.8011, 1.985), (-0.9483, 1.085, 1.62), (0.7522, 1.241, 1.62), (0.1392, -1.313, 1.845), (-1.049, -0.5274, 2.076), (0.1765, -0.3935, 2.536), (-0.3809, 0.2797, -0.4047), (-0.8556, 0.979, 0.3046), (-0.1588, -0.7618, -0.1759), (0.6981, 0.9019, 0.02266), (1.166, -0.2969, 0.05965), (-1.321, -0.5914, 0.529), (-0.7379, -1.274, 1.075), (-1.426, 0.3116, 1.075), (-0.1311, 1.456, 1.075), (1.444, -0.3264, 1.075), (1.357, 0.578, 1.075), (0.1314, -1.453, 0.5459), (0.9824, -1.109, 1.075), (-0.6567, 0.3852, 2.325), (0.1767, 0.747, 2.325), (1.147, -0.1647, 2.11), (1.856, 0.4685, 0.06582), (1.032, -1.617, 0.06582), (-1.598, 0.612, 0.3605), (0.02509, 1.54, 0.6641), (-0.5428, 0.0245, 1.269), (0.5762, 0.2798, -2.593), (1.677, 0.4226, -1.662), (-0.7762, 0.6355, -2.293), (0.6672, -1.353, -2.032), (-1.015, -1.192, -1.983), (0.1111, 1.897, -1.367), (-1.034, 1.617, -0.6506), (1.232, 1.486, -0.6506), (1.807, -0.7089, -0.6506), (-1.214, -1.501, -0.6506), (-0.1025, -1.934, -0.6506), (-1.758, 0.7041, -1.345), (-1.858, -0.4969, -0.6506), (0.863, 0.5407, 0.9915), (0.7941, -0.6503, 0.9915), (-0.8488, -1.249, 0.7087)], [], [(0, 1, 3, 2), (2, 3, 5, 4), (4, 5, 7, 6), (6, 7, 9, 8), (8, 9, 11, 10), (10, 11, 13, 12), (3, 1, 15, 13, 11, 9, 7, 5), (12, 13, 15, 14), (14, 15, 1, 0), (0, 2, 4, 6, 8, 10, 12, 14), (16, 17, 19, 18), (18, 19, 21, 20), (20, 21, 23, 22), (22, 23, 25, 24), (24, 25, 27, 26), (26, 27, 29, 28), (19, 17, 31, 29, 27, 25, 23, 21), (28, 29, 31, 30), (30, 31, 17, 16), (16, 18, 20, 22, 24, 26, 28, 30), (32, 33, 35, 34), (34, 35, 37, 36), (36, 37, 39, 38), (38, 39, 41, 40), (40, 41, 43, 42), (42, 43, 45, 44), (35, 33, 47, 45, 43, 41, 39, 37), (44, 45, 47, 46), (46, 47, 33, 32), (32, 34, 36, 38, 40, 42, 44, 46), (48, 49, 51, 50), (50, 51, 53, 52), (52, 53, 55, 54), (54, 55, 57, 56), (56, 57, 59, 58), (58, 59, 61, 60), (51, 49, 63, 61, 59, 57, 55, 53), (60, 61, 63, 62), (62, 63, 49, 48), (48, 50, 52, 54, 56, 58, 60, 62), (69, 72, 73), (69, 73, 71), (70, 64, 77), (72, 65, 79), (73, 78, 81), (64, 67, 82), (65, 64, 83), (66, 84, 68), (67, 66, 68), (84, 83, 68), (84, 65, 83), (83, 82, 68), (83, 64, 82), (82, 67, 68), (75, 66, 67), (75, 80, 66), (81, 84, 66), (81, 78, 84), (79, 65, 84), (77, 64, 65), (76, 67, 64), (76, 74, 67), (80, 81, 66), (80, 73, 81), (78, 79, 84), (78, 73, 79), (73, 72, 79), (65, 72, 77), (72, 70, 77), (64, 70, 76), (70, 74, 76), (74, 75, 67), (74, 80, 75), (71, 73, 80), (69, 70, 72), (74, 71, 80), (74, 69, 71), (69, 74, 70), (90, 93, 94), (90, 94, 92), (91, 85, 98), (93, 86, 100), (94, 99, 102), (85, 88, 103), (86, 85, 104), (87, 105, 89), (88, 87, 89), (105, 104, 89), (105, 86, 104), (104, 103, 89), (104, 85, 103), (103, 88, 89), (96, 87, 88), (96, 101, 87), (102, 105, 87), (102, 99, 105), (100, 86, 105), (98, 85, 86), (97, 88, 85), (97, 95, 88), (101, 102, 87), (101, 94, 102), (99, 100, 105), (99, 94, 100), (94, 93, 100), (86, 93, 98), (93, 91, 98), (85, 91, 97), (91, 95, 97), (95, 96, 88), (95, 101, 96), (92, 94, 101), (90, 91, 93), (95, 92, 101), (95, 90, 92), (90, 95, 91)])
_ca = me_icosphere_003.color_attributes.new('Col', 'BYTE_COLOR', 'CORNER')
_ca.data.foreach_set('color', [0.0331, 0.0331, 0.0331, 1.0, 0.0331, 0.0331, 0.0331, 1.0, 0.0331, 0.0331, 0.0331, 1.0, 0.0331, 0.0331, 0.0331, 1.0, 0.0331, 0.0331, 0.0331, 1.0, 0.0331, 0.0331, 0.0331, 1.0, 0.0331, 0.0331, 0.0331, 1.0, 0.0331, 0.0331, 0.0331, 1.0, 0.0331, 0.0331, 0.0331, 1.0, 0.0331, 0.0331, 0.0331, 1.0, 0.0331, 0.0331, 0.0331, 1.0, 0.0331, 0.0331, 0.0331, 1.0, 0.0331, 0.0331, 0.0331, 1.0, 0.0331, 0.0331, 0.0331, 1.0, 0.0331, 0.0331, 0.0331, 1.0, 0.0331, 0.0331, 0.0331, 1.0, 0.0331, 0.0331, 0.0331, 1.0, 0.0331, 0.0331, 0.0331, 1.0, 0.0331, 0.0331, 0.0331, 1.0, 0.0331, 0.0331, 0.0331, 1.0, 0.0331, 0.0331, 0.0331, 1.0, 0.0331, 0.0331, 0.0331, 1.0, 0.0331, 0.0331, 0.0331, 1.0, 0.0331, 0.0331, 0.0331, 1.0, 0.0331, 0.0331, 0.0331, 1.0, 0.0331, 0.0331, 0.0331, 1.0, 0.0331, 0.0331, 0.0331, 1.0, 0.0331, 0.0331, 0.0331, 1.0, 0.0331, 0.0331, 0.0331, 1.0, 0.0331, 0.0331, 0.0331, 1.0, 0.0331, 0.0331, 0.0331, 1.0, 0.0331, 0.0331, 0.0331, 1.0, 0.0331, 0.0331, 0.0331, 1.0, 0.0331, 0.0331, 0.0331, 1.0, 0.0331, 0.0331, 0.0331, 1.0, 0.0331, 0.0331, 0.0331, 1.0, 0.0331, 0.0331, 0.0331, 1.0, 0.0331, 0.0331, 0.0331, 1.0, 0.0331, 0.0331, 0.0331, 1.0, 0.0331, 0.0331, 0.0331, 1.0, 0.0331, 0.0331, 0.0331, 1.0, 0.0331, 0.0331, 0.0331, 1.0, 0.0331, 0.0331, 0.0331, 1.0, 0.0331, 0.0331, 0.0331, 1.0, 0.0331, 0.0331, 0.0331, 1.0, 0.0331, 0.0331, 0.0331, 1.0, 0.0331, 0.0331, 0.0331, 1.0, 0.0331, 0.0331, 0.0331, 1.0, 0.0331, 0.0331, 0.0331, 1.0, 0.0331, 0.0331, 0.0331, 1.0, 0.0331, 0.0331, 0.0331, 1.0, 0.0331, 0.0331, 0.0331, 1.0, 0.0331, 0.0331, 0.0331, 1.0, 0.0331, 0.0331, 0.0331, 1.0, 0.0331, 0.0331, 0.0331, 1.0, 0.0331, 0.0331, 0.0331, 1.0, 0.0331, 0.0331, 0.0331, 1.0, 0.0331, 0.0331, 0.0331, 1.0, 0.0331, 0.0331, 0.0331, 1.0, 0.0331, 0.0331, 0.0331, 1.0, 0.0331, 0.0331, 0.0331, 1.0, 0.0331, 0.0331, 0.0331, 1.0, 0.0331, 0.0331, 0.0331, 1.0, 0.0331, 0.0331, 0.0331, 1.0, 0.0331, 0.0331, 0.0331, 1.0, 0.0331, 0.0331, 0.0331, 1.0, 0.0331, 0.0331, 0.0331, 1.0, 0.0331, 0.0331, 0.0331, 1.0, 0.0331, 0.0331, 0.0331, 1.0, 0.0331, 0.0331, 0.0331, 1.0, 0.0331, 0.0331, 0.0331, 1.0, 0.0331, 0.0331, 0.0331, 1.0, 0.0331, 0.0331, 0.0331, 1.0, 0.0331, 0.0331, 0.0331, 1.0, 0.0331, 0.0331, 0.0331, 1.0, 0.0331, 0.0331, 0.0331, 1.0, 0.0331, 0.0331, 0.0331, 1.0, 0.0331, 0.0331, 0.0331, 1.0, 0.0331, 0.0331, 0.0331, 1.0, 0.0331, 0.0331, 0.0331, 1.0, 0.0331, 0.0331, 0.0331, 1.0, 0.0331, 0.0331, 0.0331, 1.0, 0.0331, 0.0331, 0.0331, 1.0, 0.0331, 0.0331, 0.0331, 1.0, 0.0331, 0.0331, 0.0331, 1.0, 0.0331, 0.0331, 0.0331, 1.0, 0.0331, 0.0331, 0.0331, 1.0, 0.0331, 0.0331, 0.0331, 1.0, 0.0331, 0.0331, 0.0331, 1.0, 0.0331, 0.0331, 0.0331, 1.0, 0.0331, 0.0331, 0.0331, 1.0, 0.0331, 0.0331, 0.0331, 1.0, 0.0331, 0.0331, 0.0331, 1.0, 0.0331, 0.0331, 0.0331, 1.0, 0.0331, 0.0331, 0.0331, 1.0, 0.0331, 0.0331, 0.0331, 1.0, 0.0331, 0.0331, 0.0331, 1.0, 0.0331, 0.0331, 0.0331, 1.0, 0.0331, 0.0331, 0.0331, 1.0, 0.0331, 0.0331, 0.0331, 1.0, 0.0331, 0.0331, 0.0331, 1.0, 0.0331, 0.0331, 0.0331, 1.0, 0.0331, 0.0331, 0.0331, 1.0, 0.0331, 0.0331, 0.0331, 1.0, 0.0331, 0.0331, 0.0331, 1.0, 0.0331, 0.0331, 0.0331, 1.0, 0.0331, 0.0331, 0.0331, 1.0, 0.0331, 0.0331, 0.0331, 1.0, 0.0331, 0.0331, 0.0331, 1.0, 0.0331, 0.0331, 0.0331, 1.0, 0.0331, 0.0331, 0.0331, 1.0, 0.0331, 0.0331, 0.0331, 1.0, 0.0331, 0.0331, 0.0331, 1.0, 0.0331, 0.0331, 0.0331, 1.0, 0.0331, 0.0331, 0.0331, 1.0, 0.0331, 0.0331, 0.0331, 1.0, 0.0331, 0.0331, 0.0331, 1.0, 0.0331, 0.0331, 0.0331, 1.0, 0.0331, 0.0331, 0.0331, 1.0, 0.0331, 0.0331, 0.0331, 1.0, 0.0331, 0.0331, 0.0331, 1.0, 0.0331, 0.0331, 0.0331, 1.0, 0.0331, 0.0331, 0.0331, 1.0, 0.0331, 0.0331, 0.0331, 1.0, 0.0331, 0.0331, 0.0331, 1.0, 0.0331, 0.0331, 0.0331, 1.0, 0.0331, 0.0331, 0.0331, 1.0, 0.0331, 0.0331, 0.0331, 1.0, 0.0331, 0.0331, 0.0331, 1.0, 0.0331, 0.0331, 0.0331, 1.0, 0.0331, 0.0331, 0.0331, 1.0, 0.0331, 0.0331, 0.0331, 1.0, 0.0331, 0.0331, 0.0331, 1.0, 0.0331, 0.0331, 0.0331, 1.0, 0.0331, 0.0331, 0.0331, 1.0, 0.0331, 0.0331, 0.0331, 1.0, 0.0331, 0.0331, 0.0331, 1.0, 0.0331, 0.0331, 0.0331, 1.0, 0.0331, 0.0331, 0.0331, 1.0, 0.0331, 0.0331, 0.0331, 1.0, 0.0331, 0.0331, 0.0331, 1.0, 0.0331, 0.0331, 0.0331, 1.0, 0.0331, 0.0331, 0.0331, 1.0, 0.0331, 0.0331, 0.0331, 1.0, 0.0331, 0.0331, 0.0331, 1.0, 0.0331, 0.0331, 0.0331, 1.0, 0.0331, 0.0331, 0.0331, 1.0, 0.0331, 0.0331, 0.0331, 1.0, 0.0331, 0.0331, 0.0331, 1.0, 0.0331, 0.0331, 0.0331, 1.0, 0.0331, 0.0331, 0.0331, 1.0, 0.0331, 0.0331, 0.0331, 1.0, 0.0331, 0.0331, 0.0331, 1.0, 0.0331, 0.0331, 0.0331, 1.0, 0.0331, 0.0331, 0.0331, 1.0, 0.0331, 0.0331, 0.0331, 1.0, 0.0331, 0.0331, 0.0331, 1.0, 0.0331, 0.0331, 0.0331, 1.0, 0.0331, 0.0331, 0.0331, 1.0, 0.0331, 0.0331, 0.0331, 1.0, 0.0331, 0.0331, 0.0331, 1.0, 0.0331, 0.0331, 0.0331, 1.0, 0.0331, 0.0331, 0.0331, 1.0, 0.0331, 0.0331, 0.0331, 1.0, 0.0331, 0.0331, 0.0331, 1.0, 0.0331, 0.0331, 0.0331, 1.0, 0.0331, 0.0331, 0.0331, 1.0, 0.0331, 0.0331, 0.0331, 1.0, 0.0331, 0.0331, 0.0331, 1.0, 0.0331, 0.0331, 0.0331, 1.0, 0.0331, 0.0331, 0.0331, 1.0, 0.0331, 0.0331, 0.0331, 1.0, 0.0331, 0.0331, 0.0331, 1.0, 0.0331, 0.0331, 0.0331, 1.0, 0.0331, 0.0331, 0.0331, 1.0, 0.0331, 0.0331, 0.0331, 1.0, 0.0331, 0.0331, 0.0331, 1.0, 0.0331, 0.0331, 0.0331, 1.0, 0.0331, 0.0331, 0.0331, 1.0, 0.0331, 0.0331, 0.0331, 1.0, 0.0331, 0.0331, 0.0331, 1.0, 0.0331, 0.0331, 0.0331, 1.0, 0.0331, 0.0331, 0.0331, 1.0, 0.0331, 0.0331, 0.0331, 1.0, 0.0331, 0.0331, 0.0331, 1.0, 0.0331, 0.0331, 0.0331, 1.0, 0.0331, 0.0331, 0.0331, 1.0, 0.0331, 0.0331, 0.0331, 1.0, 0.0331, 0.0331, 0.0331, 1.0, 0.0331, 0.0331, 0.0331, 1.0, 0.0331, 0.0331, 0.0331, 1.0, 0.0331, 0.0331, 0.0331, 1.0, 1.0, 1.0, 1.0, 1.0, 1.0, 1.0, 1.0, 1.0, 1.0, 1.0, 1.0, 1.0, 1.0, 1.0, 1.0, 1.0, 1.0, 1.0, 1.0, 1.0, 1.0, 1.0, 1.0, 1.0, 1.0, 1.0, 1.0, 1.0, 1.0, 1.0, 1.0, 1.0, 1.0, 1.0, 1.0, 1.0, 1.0, 1.0, 1.0, 1.0, 1.0, 1.0, 1.0, 1.0, 1.0, 1.0, 1.0, 1.0, 1.0, 1.0, 1.0, 1.0, 1.0, 1.0, 1.0, 1.0, 1.0, 1.0, 1.0, 1.0, 1.0, 1.0, 1.0, 1.0, 0.9911, 0.9911, 0.9911, 0.9961, 1.0, 1.0, 1.0, 1.0, 1.0, 1.0, 1.0, 1.0, 1.0, 1.0, 1.0, 1.0, 1.0, 1.0, 1.0, 1.0, 1.0, 1.0, 1.0, 1.0, 1.0, 1.0, 1.0, 1.0, 1.0, 1.0, 1.0, 1.0, 0.9911, 0.9911, 0.9911, 0.9961, 1.0, 1.0, 1.0, 1.0, 1.0, 1.0, 1.0, 1.0, 1.0, 1.0, 1.0, 1.0, 1.0, 1.0, 1.0, 1.0, 1.0, 1.0, 1.0, 1.0, 1.0, 1.0, 1.0, 1.0, 1.0, 1.0, 1.0, 1.0, 1.0, 1.0, 1.0, 1.0, 1.0, 1.0, 1.0, 1.0, 1.0, 1.0, 1.0, 1.0, 1.0, 1.0, 1.0, 1.0, 1.0, 1.0, 1.0, 1.0, 1.0, 1.0, 1.0, 1.0, 1.0, 1.0, 1.0, 1.0, 1.0, 1.0, 1.0, 1.0, 0.9911, 0.9911, 0.9911, 0.9961, 1.0, 1.0, 1.0, 1.0, 1.0, 1.0, 1.0, 1.0, 1.0, 1.0, 1.0, 1.0, 0.9911, 0.9911, 0.9911, 0.9961, 1.0, 1.0, 1.0, 1.0, 1.0, 1.0, 1.0, 1.0, 1.0, 1.0, 1.0, 1.0, 1.0, 1.0, 1.0, 1.0, 1.0, 1.0, 1.0, 1.0, 1.0, 1.0, 1.0, 1.0, 1.0, 1.0, 1.0, 1.0, 1.0, 1.0, 1.0, 1.0, 1.0, 1.0, 1.0, 1.0, 1.0, 1.0, 1.0, 1.0, 1.0, 1.0, 1.0, 1.0, 1.0, 1.0, 1.0, 1.0, 1.0, 1.0, 1.0, 1.0, 1.0, 1.0, 1.0, 1.0, 1.0, 1.0, 1.0, 1.0, 1.0, 1.0, 1.0, 1.0, 0.9911, 0.9911, 0.9911, 0.9961, 1.0, 1.0, 1.0, 1.0, 1.0, 1.0, 1.0, 1.0, 1.0, 1.0, 1.0, 1.0, 0.9911, 0.9911, 0.9911, 0.9961, 1.0, 1.0, 1.0, 1.0, 1.0, 1.0, 1.0, 1.0, 1.0, 1.0, 1.0, 1.0, 1.0, 1.0, 1.0, 1.0, 1.0, 1.0, 1.0, 1.0, 1.0, 1.0, 1.0, 1.0, 1.0, 1.0, 1.0, 1.0, 1.0, 1.0, 1.0, 1.0, 1.0, 1.0, 1.0, 1.0, 1.0, 1.0, 1.0, 1.0, 1.0, 1.0, 1.0, 1.0, 1.0, 1.0, 1.0, 1.0, 1.0, 1.0, 1.0, 1.0, 1.0, 1.0, 1.0, 1.0, 1.0, 1.0, 1.0, 1.0, 1.0, 1.0, 1.0, 1.0, 1.0, 1.0, 1.0, 1.0, 1.0, 1.0, 1.0, 1.0, 1.0, 1.0, 1.0, 1.0, 1.0, 1.0, 1.0, 1.0, 1.0, 1.0, 1.0, 1.0, 1.0, 1.0, 1.0, 1.0, 1.0, 1.0, 1.0, 1.0, 1.0, 1.0, 1.0, 1.0, 1.0, 1.0, 1.0, 1.0, 1.0, 1.0, 1.0, 1.0, 1.0, 1.0, 1.0, 1.0, 1.0, 1.0, 1.0, 1.0, 1.0, 1.0, 1.0, 1.0, 0.9911, 0.9911, 0.9911, 0.9961, 1.0, 1.0, 1.0, 1.0, 1.0, 1.0, 1.0, 1.0, 1.0, 1.0, 1.0, 1.0, 1.0, 1.0, 1.0, 1.0, 1.0, 1.0, 1.0, 1.0, 1.0, 1.0, 1.0, 1.0, 1.0, 1.0, 1.0, 1.0, 1.0, 1.0, 1.0, 1.0, 1.0, 1.0, 1.0, 1.0, 1.0, 1.0, 1.0, 1.0, 1.0, 1.0, 1.0, 1.0, 1.0, 1.0, 1.0, 1.0, 1.0, 1.0, 1.0, 1.0, 1.0, 1.0, 1.0, 1.0, 1.0, 1.0, 1.0, 1.0, 1.0, 1.0, 1.0, 1.0, 1.0, 1.0, 1.0, 1.0, 1.0, 1.0, 1.0, 1.0, 1.0, 1.0, 1.0, 1.0, 1.0, 1.0, 1.0, 1.0, 1.0, 1.0, 1.0, 1.0, 1.0, 1.0, 1.0, 1.0, 1.0, 1.0, 1.0, 1.0, 1.0, 1.0, 1.0, 1.0, 1.0, 1.0, 1.0, 1.0, 1.0, 1.0, 1.0, 1.0, 1.0, 1.0, 1.0, 1.0, 1.0, 1.0, 1.0, 1.0, 1.0, 1.0, 1.0, 1.0, 1.0, 1.0, 1.0, 1.0, 1.0, 1.0, 1.0, 1.0, 1.0, 1.0, 1.0, 1.0, 1.0, 1.0, 1.0, 1.0, 1.0, 1.0, 1.0, 1.0, 1.0, 1.0, 1.0, 1.0, 1.0, 1.0, 1.0, 1.0, 1.0, 1.0, 1.0, 1.0, 1.0, 1.0, 1.0, 1.0, 1.0, 1.0, 1.0, 1.0, 1.0, 1.0, 1.0, 1.0, 1.0, 1.0, 1.0, 1.0, 1.0, 1.0, 1.0, 1.0, 1.0, 1.0, 1.0, 1.0, 1.0, 1.0, 1.0, 1.0, 1.0, 1.0, 1.0, 1.0, 1.0, 1.0, 1.0, 1.0, 1.0, 1.0, 1.0, 1.0, 1.0, 1.0, 1.0, 1.0, 1.0, 1.0, 1.0, 1.0, 1.0, 1.0, 1.0, 1.0, 1.0, 1.0, 1.0, 1.0, 1.0, 1.0, 1.0, 1.0, 1.0, 1.0, 1.0, 1.0, 1.0, 1.0, 1.0, 1.0, 1.0, 1.0, 1.0, 1.0, 1.0, 1.0, 1.0, 1.0, 1.0, 1.0, 1.0, 1.0, 1.0, 1.0, 1.0, 1.0, 1.0, 1.0, 1.0, 1.0, 1.0, 1.0, 1.0, 1.0, 1.0, 1.0, 1.0, 1.0, 1.0, 1.0, 1.0, 1.0, 1.0, 1.0, 1.0, 1.0, 1.0, 1.0, 1.0, 1.0, 1.0, 1.0, 1.0, 1.0, 1.0, 1.0, 1.0, 1.0, 1.0, 1.0, 1.0, 1.0, 1.0, 1.0, 1.0, 1.0, 1.0, 1.0, 1.0, 1.0, 1.0, 1.0, 1.0, 1.0, 1.0, 1.0, 1.0, 1.0, 1.0, 1.0, 1.0, 1.0, 1.0, 1.0, 1.0, 1.0, 1.0, 1.0, 1.0, 1.0, 1.0, 1.0, 1.0, 1.0, 1.0, 1.0, 1.0, 1.0, 1.0, 1.0, 1.0, 1.0, 1.0, 1.0, 1.0, 1.0, 1.0, 1.0, 1.0, 1.0, 1.0, 1.0, 1.0, 1.0, 1.0, 1.0, 1.0, 1.0, 1.0, 1.0, 1.0, 1.0, 1.0, 1.0, 1.0, 1.0, 1.0, 1.0, 1.0, 1.0, 1.0, 1.0, 1.0, 1.0, 1.0, 1.0, 1.0, 1.0, 1.0, 1.0, 1.0, 1.0, 1.0, 1.0, 1.0, 1.0, 1.0, 1.0, 1.0, 1.0, 1.0, 1.0, 1.0, 1.0, 1.0, 1.0, 1.0, 1.0, 1.0, 1.0, 1.0, 1.0, 1.0, 1.0, 1.0, 1.0, 1.0, 1.0, 1.0, 1.0, 1.0, 1.0, 1.0, 1.0, 1.0, 1.0, 1.0, 1.0, 1.0, 1.0, 1.0, 1.0, 1.0, 1.0, 1.0, 1.0, 1.0, 1.0, 1.0, 1.0, 1.0, 1.0, 1.0, 1.0, 1.0, 1.0, 1.0, 1.0, 1.0, 1.0, 1.0, 1.0, 1.0, 1.0, 1.0, 1.0, 1.0, 1.0, 1.0, 1.0, 1.0, 1.0, 1.0, 1.0, 1.0, 1.0, 1.0, 1.0, 1.0, 1.0, 1.0, 1.0, 1.0, 1.0, 1.0, 1.0, 1.0, 1.0, 1.0, 1.0, 1.0, 1.0, 1.0, 1.0, 1.0, 1.0, 1.0, 1.0, 1.0, 1.0, 1.0, 1.0, 1.0, 1.0, 1.0, 1.0, 1.0, 1.0, 1.0, 1.0, 1.0, 1.0, 1.0, 1.0, 1.0, 1.0, 1.0, 1.0, 1.0, 1.0, 1.0, 1.0, 1.0, 1.0, 1.0, 1.0, 1.0, 1.0, 1.0, 1.0, 1.0, 1.0, 1.0, 1.0, 1.0, 1.0, 1.0, 1.0, 1.0, 1.0, 1.0, 1.0, 1.0, 1.0, 1.0, 1.0, 1.0, 1.0, 1.0, 1.0, 1.0, 1.0, 1.0, 1.0, 1.0, 1.0, 1.0, 1.0, 1.0, 1.0, 1.0, 1.0, 1.0, 1.0, 1.0, 1.0, 1.0, 1.0, 1.0, 1.0, 1.0, 1.0, 1.0, 1.0, 1.0, 1.0, 1.0, 1.0, 1.0, 1.0, 1.0, 1.0])
me_icosphere_003.use_remesh_preserve_volume = False
me_icosphere_003.use_remesh_preserve_attributes = False
me_icosphere_003.use_mirror_vertex_groups = False
me_icosphere_003.update()
me_cylinder = bpy.data.meshes.new('Cylinder')
me_cylinder.from_pydata([(0.0, 1.0, -1.0), (0.0, 1.0, 1.0), (0.7071, 0.7071, -1.0), (0.7071, 0.7071, 1.0), (1.0, -4.371e-08, -1.0), (1.0, -4.371e-08, 1.0), (0.7071, -0.7071, -1.0), (0.7071, -0.7071, 1.0), (-8.742e-08, -1.0, -1.0), (-8.742e-08, -1.0, 1.0), (-0.7071, -0.7071, -1.0), (-0.7071, -0.7071, 1.0), (-1.0, 1.192e-08, -1.0), (-1.0, 1.192e-08, 1.0), (-0.7071, 0.7071, -1.0), (-0.7071, 0.7071, 1.0)], [], [(0, 1, 3, 2), (2, 3, 5, 4), (4, 5, 7, 6), (6, 7, 9, 8), (8, 9, 11, 10), (10, 11, 13, 12), (3, 1, 15, 13, 11, 9, 7, 5), (12, 13, 15, 14), (14, 15, 1, 0), (0, 2, 4, 6, 8, 10, 12, 14)])
_ca = me_cylinder.color_attributes.new('Col', 'BYTE_COLOR', 'CORNER')
_ca.data.foreach_set('color', [0.147, 0.08228, 0.04374, 1.0, 0.147, 0.08228, 0.04374, 1.0, 0.147, 0.08228, 0.04374, 1.0, 0.147, 0.08228, 0.04374, 1.0, 0.147, 0.08228, 0.04374, 1.0, 0.147, 0.08228, 0.04374, 1.0, 0.147, 0.08228, 0.04374, 1.0, 0.147, 0.08228, 0.04374, 1.0, 0.147, 0.08228, 0.04374, 1.0, 0.147, 0.08228, 0.04374, 1.0, 0.147, 0.08228, 0.04374, 1.0, 0.147, 0.08228, 0.04374, 1.0, 0.147, 0.08228, 0.04374, 1.0, 0.147, 0.08228, 0.04374, 1.0, 0.147, 0.08228, 0.04374, 1.0, 0.147, 0.08228, 0.04374, 1.0, 0.147, 0.08228, 0.04374, 1.0, 0.147, 0.08228, 0.04374, 1.0, 0.147, 0.08228, 0.04374, 1.0, 0.147, 0.08228, 0.04374, 1.0, 0.147, 0.08228, 0.04374, 1.0, 0.147, 0.08228, 0.04374, 1.0, 0.147, 0.08228, 0.04374, 1.0, 0.147, 0.08228, 0.04374, 1.0, 0.147, 0.08228, 0.04374, 1.0, 0.147, 0.08228, 0.04374, 1.0, 0.147, 0.08228, 0.04374, 1.0, 0.147, 0.08228, 0.04374, 1.0, 0.147, 0.08228, 0.04374, 1.0, 0.147, 0.08228, 0.04374, 1.0, 0.147, 0.08228, 0.04374, 1.0, 0.147, 0.08228, 0.04374, 1.0, 0.147, 0.08228, 0.04374, 1.0, 0.147, 0.08228, 0.04374, 1.0, 0.147, 0.08228, 0.04374, 1.0, 0.147, 0.08228, 0.04374, 1.0, 0.147, 0.08228, 0.04374, 1.0, 0.147, 0.08228, 0.04374, 1.0, 0.147, 0.08228, 0.04374, 1.0, 0.147, 0.08228, 0.04374, 1.0, 0.147, 0.08228, 0.04374, 1.0, 0.147, 0.08228, 0.04374, 1.0, 0.147, 0.08228, 0.04374, 1.0, 0.147, 0.08228, 0.04374, 1.0, 0.147, 0.08228, 0.04374, 1.0, 0.147, 0.08228, 0.04374, 1.0, 0.147, 0.08228, 0.04374, 1.0, 0.147, 0.08228, 0.04374, 1.0])
me_cylinder.use_remesh_preserve_volume = False
me_cylinder.use_remesh_preserve_attributes = False
me_cylinder.use_mirror_vertex_groups = False
me_cylinder.update()

# ---- objects
ob_icosphere_001 = bpy.data.objects.new('Icosphere.001', me_icosphere_000)
ob_cylinder_006 = bpy.data.objects.new('Cylinder.006', me_cylinder_001)
ob_icosphere_000 = bpy.data.objects.new('Icosphere.000', me_icosphere_003)
ob_cylinder = bpy.data.objects.new('Cylinder', me_cylinder)
ob_lamp = bpy.data.objects.new('Lamp', light_lamp)
ob_camera = bpy.data.objects.new('Camera', cam_camera)

# ---- transforms, parenting, visibility, modifiers, constraints
ob_icosphere_001.location = (0.007351, 0.4726, 2.133)
ob_icosphere_001.rotation_euler = (0.0, 0.0, -0.7723)
ob_icosphere_001.scale = (0.6235, 0.6235, 0.6235)
ob_icosphere_001.lineart.crease_threshold = 0.0
_m = ob_icosphere_001.modifiers.new('Triangulate', 'TRIANGULATE')
ob_cylinder_006.location = (-0.764, -0.04576, 0.9684)
ob_cylinder_006.rotation_euler = (2.018, 0.03107, 1.59)
ob_cylinder_006.scale = (0.09199, 0.09236, 0.9237)
ob_cylinder_006.lineart.crease_threshold = 0.0
_m = ob_cylinder_006.modifiers.new('Triangulate', 'TRIANGULATE')
ob_icosphere_000.location = (0.0, 0.0, 0.0)
ob_icosphere_000.rotation_euler = (0.0, 0.0, -0.7723)
ob_icosphere_000.scale = (0.6235, 0.6235, 0.6235)
ob_icosphere_000.lineart.crease_threshold = 0.0
_m = ob_icosphere_000.modifiers.new('Triangulate', 'TRIANGULATE')
ob_cylinder.location = (0.8452, 0.04212, 0.9684)
ob_cylinder.rotation_euler = (2.018, 0.03107, 1.59)
ob_cylinder.scale = (0.09199, 0.09236, 0.9237)
ob_cylinder.lineart.crease_threshold = 0.0
_m = ob_cylinder.modifiers.new('Triangulate', 'TRIANGULATE')
ob_lamp.location = (4.076, 1.005, 5.904)
ob_lamp.rotation_euler = (0.6503, 0.05522, 1.866)
ob_lamp.lock_rotations_4d = False
ob_lamp.empty_display_type = 'ARROWS'
ob_lamp.color = (0.0, 0.0, 0.0, 0.0)
ob_lamp.lineart.crease_threshold = 0.0
ob_camera.location = (7.481, -6.508, 5.344)
ob_camera.rotation_euler = (1.109, 0.01082, 0.8149)
ob_camera.lock_rotations_4d = False
ob_camera.empty_display_type = 'ARROWS'
ob_camera.color = (0.0, 0.0, 0.0, 0.0)
ob_camera.display_type = 'WIRE'
ob_camera.lineart.crease_threshold = 0.0

# ---- collection membership
col_collection_1.objects.link(ob_icosphere_001)
col_collection_1.objects.link(ob_cylinder_006)
col_collection_1.objects.link(ob_icosphere_000)
col_collection_1.objects.link(ob_cylinder)
col_collection_1.objects.link(ob_lamp)
col_collection_1.objects.link(ob_camera)

# ---- scene / render settings (as saved in the file)
scene.camera = ob_camera
scene.frame_start = 1; scene.frame_end = 250; scene.frame_set(1)
scene.render.engine = 'BLENDER_EEVEE_NEXT'
scene.render.resolution_percentage = 50
scene.render.dither_intensity = 0.0
scene.cycles.use_denoising = False
scene.cycles.samples = 128
scene.cycles.sampling_pattern = 'TABULATED_SOBOL'
scene.cycles.light_sampling_threshold = 0.0
scene.cycles.use_adaptive_sampling = False
scene.cycles.use_light_tree = False
scene.cycles.blur_glossy = 0.0
scene.cycles.sample_clamp_indirect = 0.0
scene.view_settings.view_transform = 'Standard'
bpy.context.view_layer.update()
